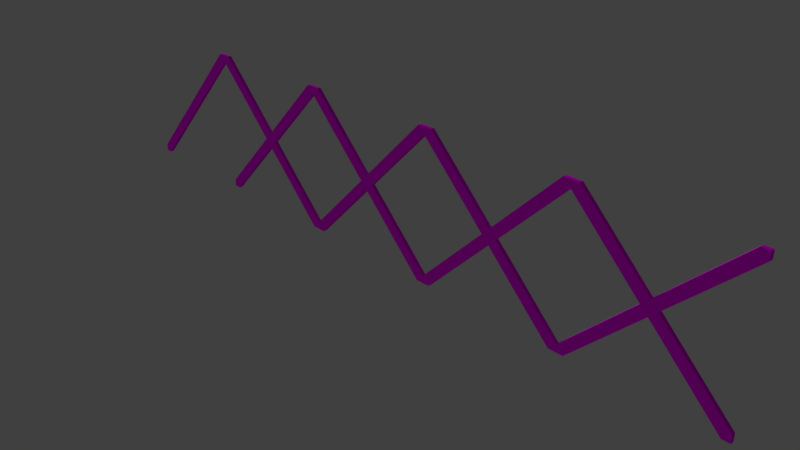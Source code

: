 # Source: crossbeams_end.blend  (saved by Blender 2.79.0; exported with 4.5.12 LTS)
import bpy
from mathutils import Matrix  # noqa: F401  (used for matrix-valued properties, if any)

bpy.ops.wm.read_factory_settings(use_empty=True)
scene = bpy.context.scene
scene.name = 'Scene'

# ---- collections
col_collection_1 = bpy.data.collections.new('Collection 1'); scene.collection.children.link(col_collection_1)

# ---- images (referenced by path relative to the original .blend; pixels are not part of the script)
import os
ASSET_DIR = os.environ.get("B2B_ASSET_DIR", "")  # directory of the original .blend (textures are referenced by path, not embedded)
HERE = os.path.dirname(os.path.abspath(__file__))  # packed textures are extracted next to this script under _unpacked/

def load_image(name, relpath, width, height, colorspace="sRGB"):
    """Load a texture the original file referenced (path relative to the .blend, or extracted next to this script)."""
    p = next((c for c in (os.path.join(HERE, relpath), os.path.join(ASSET_DIR, relpath)) if relpath and os.path.exists(c)), "")
    if p:
        img = bpy.data.images.load(p, check_existing=True)
        img.name = name
    else:  # same state as the original file: an image datablock whose file is absent (Cycles renders it pink)
        img = bpy.data.images.new(name, width, height)
        img.source = "FILE"
        img.filepath = "//" + (relpath or name)
    img.colorspace_settings.name = colorspace
    return img
img_texturescom_paint_scratched_1k_albedo_tif = load_image('TexturesCom_Paint_Scratched_1K_albedo.tif', 'TexturesCom_Paint_Scratched_1K_albedo.tif', 1024, 1024, 'sRGB')
img_texturescom_paint_scratched_1k_normal_tif = load_image('TexturesCom_Paint_Scratched_1K_normal.tif', 'TexturesCom_Paint_Scratched_1K_normal.tif', 1024, 1024, 'sRGB')

# ---- materials (node trees are filled in below, after node groups)
mat_painted_metal = bpy.data.materials.new('Painted metal')
mat_painted_metal.alpha_threshold = 0.0
mat_painted_metal.roughness = 0.5

# ---- material node trees
mat_painted_metal.use_nodes = True; mat_painted_metal.node_tree.nodes.clear()
_N = mat_painted_metal.node_tree.nodes; _L = mat_painted_metal.node_tree.links
n0 = _N.new('ShaderNodeOutputMaterial'); n0.name = 'Material Output'; n0.location = (300, 300)
n1 = _N.new('ShaderNodeBsdfDiffuse'); n1.name = 'Diffuse BSDF'; n1.location = (10, 300)
n2 = _N.new('ShaderNodeTexImage'); n2.name = 'Image Texture'; n2.location = (-180, 300)
n2.width = 140
n2.image = img_texturescom_paint_scratched_1k_albedo_tif
n3 = _N.new('ShaderNodeTexImage'); n3.name = 'Image Texture.001'; n3.location = (-163, -17)
n3.width = 140
n3.image = img_texturescom_paint_scratched_1k_normal_tif
n4 = _N.new('ShaderNodeNormalMap'); n4.name = 'Normal Map'; n4.location = (48, -17)
n5 = _N.new('ShaderNodeDisplacement'); n5.name = 'Displacement'; n5.location = (0, 0)
n5.inputs[1].default_value = 0.0
n5.inputs[2].default_value = 0.1
_L.new(n1.outputs[0], n0.inputs[0])
_L.new(n2.outputs[0], n1.inputs[0])
_L.new(n3.outputs[0], n4.inputs[1])
_L.new(n4.outputs[0], n5.inputs[0])
_L.new(n5.outputs[0], n0.inputs[2])
n0.is_active_output = True

# ---- world
world_world = bpy.data.worlds.new('World'); scene.world = world_world
world_world.color = (0.05088, 0.05088, 0.05088)
world_world.use_sun_shadow = False
world_world.sun_shadow_jitter_overblur = 0.0
world_world.cycles.sampling_method = 'MANUAL'

# ---- cameras
cam_camera = bpy.data.cameras.new('Camera')
cam_camera.clip_end = 100.0
cam_camera.lens = 35.0
cam_camera.sensor_width = 32.0
cam_camera.sensor_height = 18.0
cam_camera.ortho_scale = 7.314
cam_camera.dof.focus_distance = 0.0

# ---- lights
light_lamp = bpy.data.lights.new('Lamp', 'SUN')
light_lamp.transmission_factor = 0.0
light_lamp.cutoff_distance = 30.0
light_lamp.angle = 0.1993
light_lamp.energy = 1.0
light_lamp.shadow_buffer_clip_start = 1.001
light_lamp.shadow_soft_size = 0.1
light_lamp.shadow_cascade_max_distance = 1000.0

# ---- meshes
me_cube_014 = bpy.data.meshes.new('Cube.014')
me_cube_014.from_pydata([(-4.05, -0.025, 0.95), (-3.95, -0.025, 1.05), (-4.0, -0.025, 1.1), (-4.1, -0.025, 1.0), (-4.0, -0.025, 0.9), (-3.9, -0.025, 1.0), (-4.0, 0.025, 1.1), (-4.1, 0.025, 1.0), (-4.0, 0.025, 0.9), (-3.9, 0.025, 1.0), (-3.95, 0.025, 1.05), (-4.05, 0.025, 0.95), (3.95, -0.025, 0.95), (4.05, -0.025, 1.05), (4.0, -0.025, 1.1), (3.9, -0.025, 1.0), (4.0, -0.025, 0.9), (4.1, -0.025, 1.0), (4.0, 0.025, 1.1), (3.9, 0.025, 1.0), (4.0, 0.025, 0.9), (4.1, 0.025, 1.0), (4.05, 0.025, 1.05), (3.95, 0.025, 0.95), (3.0, -0.025, 5.96e-08), (3.95, -0.025, 0.95), (3.9, -0.025, 1.0), (3.0, -0.025, 0.1), (3.0, 0.025, 0.1), (3.0, 0.025, 5.96e-08), (3.1, -0.025, 5.96e-08), (4.0, -0.025, 0.9), (3.9, 0.025, 1.0), (3.95, 0.025, 0.95), (3.1, 0.025, 5.96e-08), (4.0, 0.025, 0.9), (4.05, -0.025, 1.05), (5.0, -0.025, 2.0), (4.9, -0.025, 2.0), (4.0, -0.025, 1.1), (4.1, -0.025, 1.0), (5.0, -0.025, 1.9), (4.9, 0.025, 2.0), (5.0, 0.025, 2.0), (4.0, 0.025, 1.1), (4.1, 0.025, 1.0), (5.0, 0.025, 1.9), (4.05, 0.025, 1.05), (5.0, 0.025, 5.96e-08), (4.05, 0.025, 0.95), (4.1, 0.025, 1.0), (5.0, 0.025, 0.1), (5.0, -0.025, 0.1), (5.0, -0.025, 5.96e-08), (4.9, 0.025, 5.96e-08), (4.0, 0.025, 0.9), (4.1, -0.025, 1.0), (4.05, -0.025, 0.95), (4.9, -0.025, 5.96e-08), (4.0, -0.025, 0.9), (3.95, 0.025, 1.05), (3.0, 0.025, 2.0), (3.1, 0.025, 2.0), (4.0, 0.025, 1.1), (3.9, 0.025, 1.0), (3.0, 0.025, 1.9), (3.1, -0.025, 2.0), (3.0, -0.025, 2.0), (4.0, -0.025, 1.1), (3.9, -0.025, 1.0), (3.0, -0.025, 1.9), (3.95, -0.025, 1.05), (-5.0, -0.025, 5.96e-08), (-4.05, -0.025, 0.95), (-4.1, -0.025, 1.0), (-5.0, -0.025, 0.1), (-5.0, 0.025, 0.1), (-5.0, 0.025, 5.96e-08), (-4.9, -0.025, 5.96e-08), (-4.0, -0.025, 0.9), (-4.1, 0.025, 1.0), (-4.05, 0.025, 0.95), (-4.9, 0.025, 5.96e-08), (-4.0, 0.025, 0.9), (-3.95, -0.025, 1.05), (-3.0, -0.025, 2.0), (-3.1, -0.025, 2.0), (-4.0, -0.025, 1.1), (-3.9, -0.025, 1.0), (-3.0, -0.025, 1.9), (-3.1, 0.025, 2.0), (-3.0, 0.025, 2.0), (-4.0, 0.025, 1.1), (-3.9, 0.025, 1.0), (-3.0, 0.025, 1.9), (-3.95, 0.025, 1.05), (-1.0, 0.025, 5.96e-08), (-1.95, 0.025, 0.95), (-1.9, 0.025, 1.0), (-1.0, 0.025, 0.1), (-1.0, -0.025, 0.1), (-1.0, -0.025, 5.96e-08), (-1.1, 0.025, 5.96e-08), (-2.0, 0.025, 0.9), (-1.9, -0.025, 1.0), (-1.95, -0.025, 0.95), (-1.1, -0.025, 5.96e-08), (-2.0, -0.025, 0.9), (-2.05, 0.025, 1.05), (-3.0, 0.025, 2.0), (-2.9, 0.025, 2.0), (-2.0, 0.025, 1.1), (-2.1, 0.025, 1.0), (-3.0, 0.025, 1.9), (-2.9, -0.025, 2.0), (-3.0, -0.025, 2.0), (-2.0, -0.025, 1.1), (-2.1, -0.025, 1.0), (-3.0, -0.025, 1.9), (-2.05, -0.025, 1.05), (3.0, 0.025, 5.96e-08), (2.05, 0.025, 0.95), (2.1, 0.025, 1.0), (3.0, 0.025, 0.1), (3.0, -0.025, 0.1), (3.0, -0.025, 5.96e-08), (2.9, 0.025, 5.96e-08), (2.0, 0.025, 0.9), (2.1, -0.025, 1.0), (2.05, -0.025, 0.95), (2.9, -0.025, 5.96e-08), (2.0, -0.025, 0.9), (1.95, 0.025, 1.05), (1.0, 0.025, 2.0), (1.1, 0.025, 2.0), (2.0, 0.025, 1.1), (1.9, 0.025, 1.0), (1.0, 0.025, 1.9), (1.1, -0.025, 2.0), (1.0, -0.025, 2.0), (2.0, -0.025, 1.1), (1.9, -0.025, 1.0), (1.0, -0.025, 1.9), (1.95, -0.025, 1.05), (1.0, 0.025, 5.96e-08), (0.05, 0.025, 0.95), (0.1, 0.025, 1.0), (1.0, 0.025, 0.1), (1.0, -0.025, 0.1), (1.0, -0.025, 5.96e-08), (0.9, 0.025, 5.96e-08), (-7.629e-07, 0.025, 0.9), (0.1, -0.025, 1.0), (0.05, -0.025, 0.95), (0.9, -0.025, 5.96e-08), (-7.629e-07, -0.025, 0.9), (-0.05, 0.025, 1.05), (-1.0, 0.025, 2.0), (-0.9, 0.025, 2.0), (-7.629e-07, 0.025, 1.1), (-0.1, 0.025, 1.0), (-1.0, 0.025, 1.9), (-0.9, -0.025, 2.0), (-1.0, -0.025, 2.0), (-7.629e-07, -0.025, 1.1), (-0.1, -0.025, 1.0), (-1.0, -0.025, 1.9), (-0.05, -0.025, 1.05), (1.0, -0.025, 5.96e-08), (1.95, -0.025, 0.95), (1.9, -0.025, 1.0), (1.0, -0.025, 0.1), (1.0, 0.025, 0.1), (1.0, 0.025, 5.96e-08), (1.1, -0.025, 5.96e-08), (2.0, -0.025, 0.9), (1.9, 0.025, 1.0), (1.95, 0.025, 0.95), (1.1, 0.025, 5.96e-08), (2.0, 0.025, 0.9), (2.05, -0.025, 1.05), (3.0, -0.025, 2.0), (2.9, -0.025, 2.0), (2.0, -0.025, 1.1), (2.1, -0.025, 1.0), (3.0, -0.025, 1.9), (2.9, 0.025, 2.0), (3.0, 0.025, 2.0), (2.0, 0.025, 1.1), (2.1, 0.025, 1.0), (3.0, 0.025, 1.9), (2.05, 0.025, 1.05), (1.95, -0.025, 0.95), (2.05, -0.025, 1.05), (2.0, -0.025, 1.1), (1.9, -0.025, 1.0), (2.0, -0.025, 0.9), (2.1, -0.025, 1.0), (2.0, 0.025, 1.1), (1.9, 0.025, 1.0), (2.0, 0.025, 0.9), (2.1, 0.025, 1.0), (2.05, 0.025, 1.05), (1.95, 0.025, 0.95), (-3.0, -0.025, 5.96e-08), (-2.05, -0.025, 0.95), (-2.1, -0.025, 1.0), (-3.0, -0.025, 0.1), (-3.0, 0.025, 0.1), (-3.0, 0.025, 5.96e-08), (-2.9, -0.025, 5.96e-08), (-2.0, -0.025, 0.9), (-2.1, 0.025, 1.0), (-2.05, 0.025, 0.95), (-2.9, 0.025, 5.96e-08), (-2.0, 0.025, 0.9), (-1.95, -0.025, 1.05), (-1.0, -0.025, 2.0), (-1.1, -0.025, 2.0), (-2.0, -0.025, 1.1), (-1.9, -0.025, 1.0), (-1.0, -0.025, 1.9), (-1.1, 0.025, 2.0), (-1.0, 0.025, 2.0), (-2.0, 0.025, 1.1), (-1.9, 0.025, 1.0), (-1.0, 0.025, 1.9), (-1.95, 0.025, 1.05), (-2.05, -0.025, 0.95), (-1.95, -0.025, 1.05), (-2.0, -0.025, 1.1), (-2.1, -0.025, 1.0), (-2.0, -0.025, 0.9), (-1.9, -0.025, 1.0), (-2.0, 0.025, 1.1), (-2.1, 0.025, 1.0), (-2.0, 0.025, 0.9), (-1.9, 0.025, 1.0), (-1.95, 0.025, 1.05), (-2.05, 0.025, 0.95), (-0.05, -0.025, 0.95), (0.05, -0.025, 1.05), (0.0, -0.025, 1.1), (-0.1, -0.025, 1.0), (0.0, -0.025, 0.9), (0.1, -0.025, 1.0), (0.0, 0.025, 1.1), (-0.1, 0.025, 1.0), (0.0, 0.025, 0.9), (0.1, 0.025, 1.0), (0.05, 0.025, 1.05), (-0.05, 0.025, 0.95), (-1.0, -0.025, 5.96e-08), (-0.05, -0.025, 0.95), (-0.1, -0.025, 1.0), (-1.0, -0.025, 0.1), (-1.0, 0.025, 0.1), (-1.0, 0.025, 5.96e-08), (-0.9, -0.025, 5.96e-08), (0.0, -0.025, 0.9), (-0.1, 0.025, 1.0), (-0.05, 0.025, 0.95), (-0.9, 0.025, 5.96e-08), (0.0, 0.025, 0.9), (0.05, -0.025, 1.05), (1.0, -0.025, 2.0), (0.9, -0.025, 2.0), (0.0, -0.025, 1.1), (0.1, -0.025, 1.0), (1.0, -0.025, 1.9), (0.9, 0.025, 2.0), (1.0, 0.025, 2.0), (0.0, 0.025, 1.1), (0.1, 0.025, 1.0), (1.0, 0.025, 1.9), (0.05, 0.025, 1.05)], [], [(0, 1, 2, 3), (4, 5, 1, 0), (3, 2, 6, 7), (8, 9, 5, 4), (7, 6, 10, 11), (11, 10, 9, 8), (1, 5, 9, 10, 6, 2), (3, 7, 11, 8, 4, 0), (12, 13, 14, 15), (16, 17, 13, 12), (15, 14, 18, 19), (20, 21, 17, 16), (19, 18, 22, 23), (23, 22, 21, 20), (13, 17, 21, 22, 18, 14), (15, 19, 23, 20, 16, 12), (24, 25, 26, 27), (27, 28, 29, 24), (30, 31, 25, 24), (27, 26, 32, 28), (28, 32, 33, 29), (24, 29, 34, 30), (34, 35, 31, 30), (29, 33, 35, 34), (25, 31, 35, 33, 32, 26), (36, 37, 38, 39), (40, 41, 37, 36), (42, 38, 37, 43), (39, 38, 42, 44), (45, 46, 41, 40), (43, 37, 41, 46), (44, 42, 43, 47), (47, 43, 46, 45), (36, 39, 44, 47, 45, 40), (48, 49, 50, 51), (51, 52, 53, 48), (54, 55, 49, 48), (51, 50, 56, 52), (52, 56, 57, 53), (48, 53, 58, 54), (58, 59, 55, 54), (53, 57, 59, 58), (49, 55, 59, 57, 56, 50), (60, 61, 62, 63), (64, 65, 61, 60), (66, 62, 61, 67), (63, 62, 66, 68), (69, 70, 65, 64), (67, 61, 65, 70), (68, 66, 67, 71), (71, 67, 70, 69), (60, 63, 68, 71, 69, 64), (72, 73, 74, 75), (75, 76, 77, 72), (78, 79, 73, 72), (75, 74, 80, 76), (76, 80, 81, 77), (72, 77, 82, 78), (82, 83, 79, 78), (77, 81, 83, 82), (73, 79, 83, 81, 80, 74), (84, 85, 86, 87), (88, 89, 85, 84), (90, 86, 85, 91), (87, 86, 90, 92), (93, 94, 89, 88), (91, 85, 89, 94), (92, 90, 91, 95), (95, 91, 94, 93), (84, 87, 92, 95, 93, 88), (96, 97, 98, 99), (99, 100, 101, 96), (102, 103, 97, 96), (99, 98, 104, 100), (100, 104, 105, 101), (96, 101, 106, 102), (106, 107, 103, 102), (101, 105, 107, 106), (97, 103, 107, 105, 104, 98), (108, 109, 110, 111), (112, 113, 109, 108), (114, 110, 109, 115), (111, 110, 114, 116), (117, 118, 113, 112), (115, 109, 113, 118), (116, 114, 115, 119), (119, 115, 118, 117), (108, 111, 116, 119, 117, 112), (120, 121, 122, 123), (123, 124, 125, 120), (126, 127, 121, 120), (123, 122, 128, 124), (124, 128, 129, 125), (120, 125, 130, 126), (130, 131, 127, 126), (125, 129, 131, 130), (121, 127, 131, 129, 128, 122), (132, 133, 134, 135), (136, 137, 133, 132), (138, 134, 133, 139), (135, 134, 138, 140), (141, 142, 137, 136), (139, 133, 137, 142), (140, 138, 139, 143), (143, 139, 142, 141), (132, 135, 140, 143, 141, 136), (144, 145, 146, 147), (147, 148, 149, 144), (150, 151, 145, 144), (147, 146, 152, 148), (148, 152, 153, 149), (144, 149, 154, 150), (154, 155, 151, 150), (149, 153, 155, 154), (145, 151, 155, 153, 152, 146), (156, 157, 158, 159), (160, 161, 157, 156), (162, 158, 157, 163), (159, 158, 162, 164), (165, 166, 161, 160), (163, 157, 161, 166), (164, 162, 163, 167), (167, 163, 166, 165), (156, 159, 164, 167, 165, 160), (168, 169, 170, 171), (171, 172, 173, 168), (174, 175, 169, 168), (171, 170, 176, 172), (172, 176, 177, 173), (168, 173, 178, 174), (178, 179, 175, 174), (173, 177, 179, 178), (169, 175, 179, 177, 176, 170), (180, 181, 182, 183), (184, 185, 181, 180), (186, 182, 181, 187), (183, 182, 186, 188), (189, 190, 185, 184), (187, 181, 185, 190), (188, 186, 187, 191), (191, 187, 190, 189), (180, 183, 188, 191, 189, 184), (192, 193, 194, 195), (196, 197, 193, 192), (195, 194, 198, 199), (200, 201, 197, 196), (199, 198, 202, 203), (203, 202, 201, 200), (193, 197, 201, 202, 198, 194), (195, 199, 203, 200, 196, 192), (204, 205, 206, 207), (207, 208, 209, 204), (210, 211, 205, 204), (207, 206, 212, 208), (208, 212, 213, 209), (204, 209, 214, 210), (214, 215, 211, 210), (209, 213, 215, 214), (205, 211, 215, 213, 212, 206), (216, 217, 218, 219), (220, 221, 217, 216), (222, 218, 217, 223), (219, 218, 222, 224), (225, 226, 221, 220), (223, 217, 221, 226), (224, 222, 223, 227), (227, 223, 226, 225), (216, 219, 224, 227, 225, 220), (228, 229, 230, 231), (232, 233, 229, 228), (231, 230, 234, 235), (236, 237, 233, 232), (235, 234, 238, 239), (239, 238, 237, 236), (229, 233, 237, 238, 234, 230), (231, 235, 239, 236, 232, 228), (240, 241, 242, 243), (244, 245, 241, 240), (243, 242, 246, 247), (248, 249, 245, 244), (247, 246, 250, 251), (251, 250, 249, 248), (241, 245, 249, 250, 246, 242), (243, 247, 251, 248, 244, 240), (252, 253, 254, 255), (255, 256, 257, 252), (258, 259, 253, 252), (255, 254, 260, 256), (256, 260, 261, 257), (252, 257, 262, 258), (262, 263, 259, 258), (257, 261, 263, 262), (253, 259, 263, 261, 260, 254), (264, 265, 266, 267), (268, 269, 265, 264), (270, 266, 265, 271), (267, 266, 270, 272), (273, 274, 269, 268), (271, 265, 269, 274), (272, 270, 271, 275), (275, 271, 274, 273), (264, 267, 272, 275, 273, 268)])
_uv = me_cube_014.uv_layers.new(name='UVMap')
_uv.uv.foreach_set('vector', [0.4338, 0.4465, 0.5056, 0.5183, 0.4697, 0.5542, 0.3979, 0.4824, 0.4697, 0.4106, 0.5414, 0.4824, 0.5056, 0.5183, 0.4338, 0.4465, 0.589, 0.4627, 0.589, 0.5345, 0.5532, 0.5345, 0.5532, 0.4627, 0.5532, 0.4302, 0.5532, 0.502, 0.589, 0.502, 0.589, 0.4302, 0.3979, 0.4824, 0.4697, 0.5542, 0.5056, 0.5183, 0.4338, 0.4465, 0.4338, 0.4465, 0.5056, 0.5183, 0.5414, 0.4824, 0.4697, 0.4106, 0.5712, 0.1252, 0.5712, 0.1326, 0.571, 0.1326, 0.571, 0.1252, 0.571, 0.1176, 0.5712, 0.1176, 0.5712, 0.08505, 0.571, 0.08505, 0.571, 0.09271, 0.571, 0.1, 0.5712, 0.1, 0.5712, 0.09271, 0.4338, 0.4465, 0.5056, 0.5183, 0.4697, 0.5542, 0.3979, 0.4824, 0.4697, 0.4106, 0.5414, 0.4824, 0.5056, 0.5183, 0.4338, 0.4465, 0.589, 0.4627, 0.589, 0.5345, 0.5532, 0.5345, 0.5532, 0.4627, 0.5532, 0.4302, 0.5532, 0.502, 0.589, 0.502, 0.589, 0.4302, 0.3979, 0.4824, 0.4697, 0.5542, 0.5056, 0.5183, 0.4338, 0.4465, 0.4338, 0.4465, 0.5056, 0.5183, 0.5414, 0.4824, 0.4697, 0.4106, 0.5712, 0.1252, 0.5712, 0.1326, 0.571, 0.1326, 0.571, 0.1252, 0.571, 0.1176, 0.5712, 0.1176, 0.5712, 0.08505, 0.571, 0.08505, 0.571, 0.09271, 0.571, 0.1, 0.5712, 0.1, 0.5712, 0.09271, -0.2482, -0.2355, 0.4338, 0.4465, 0.3979, 0.4824, -0.2482, -0.1637, 0.411, 0.5597, 0.4468, 0.5597, 0.4468, 0.509, 0.411, 0.509, -0.1764, -0.2355, 0.4697, 0.4106, 0.4338, 0.4465, -0.2482, -0.2355, 0.589, -0.1833, 0.589, 0.4627, 0.5532, 0.4627, 0.5532, -0.1833, -0.2482, -0.1637, 0.3979, 0.4824, 0.4338, 0.4465, -0.2482, -0.2355, 0.411, 0.509, 0.4468, 0.509, 0.4468, 0.4582, 0.411, 0.4582, 0.5532, -0.2158, 0.5532, 0.4302, 0.589, 0.4302, 0.589, -0.2158, -0.2482, -0.2355, 0.4338, 0.4465, 0.4697, 0.4106, -0.1764, -0.2355, 0.5712, 0.09271, 0.5712, 0.1, 0.571, 0.1, 0.571, 0.09271, 0.571, 0.08505, 0.5712, 0.08505, 0.5056, 0.5183, 1.187, 1.2, 1.116, 1.2, 0.4697, 0.5542, 0.5414, 0.4824, 1.187, 1.128, 1.187, 1.2, 0.5056, 0.5183, -0.5894, 0.1259, -0.5894, 0.01777, 0.2757, 0.01777, 0.2757, 0.1259, 0.589, 0.5345, 0.589, 1.181, 0.5532, 1.181, 0.5532, 0.5345, 0.5532, 0.502, 0.5532, 1.148, 0.589, 1.148, 0.589, 0.502, 0.2757, 0.1259, 0.2757, 0.01777, 0.2974, 0.01777, 0.2974, 0.1259, 0.4697, 0.5542, 1.116, 1.2, 1.187, 1.2, 0.5056, 0.5183, 0.5056, 0.5183, 1.187, 1.2, 1.187, 1.128, 0.5414, 0.4824, 0.5712, 0.1252, 0.5712, 0.1176, 0.571, 0.1176, 0.571, 0.1252, 0.571, 0.1326, 0.5712, 0.1326, -0.2482, -0.2355, 0.4338, 0.4465, 0.3979, 0.4824, -0.2482, -0.1637, 0.411, 0.5597, 0.4468, 0.5597, 0.4468, 0.509, 0.411, 0.509, -0.1764, -0.2355, 0.4697, 0.4106, 0.4338, 0.4465, -0.2482, -0.2355, 0.589, -0.1833, 0.589, 0.4627, 0.5532, 0.4627, 0.5532, -0.1833, -0.2482, -0.1637, 0.3979, 0.4824, 0.4338, 0.4465, -0.2482, -0.2355, 0.411, 0.509, 0.4468, 0.509, 0.4468, 0.4582, 0.411, 0.4582, 0.5532, -0.2158, 0.5532, 0.4302, 0.589, 0.4302, 0.589, -0.2158, -0.2482, -0.2355, 0.4338, 0.4465, 0.4697, 0.4106, -0.1764, -0.2355, 0.5712, 0.09271, 0.5712, 0.1, 0.571, 0.1, 0.571, 0.09271, 0.571, 0.08505, 0.5712, 0.08505, 0.5056, 0.5183, 1.187, 1.2, 1.116, 1.2, 0.4697, 0.5542, 0.5414, 0.4824, 1.187, 1.128, 1.187, 1.2, 0.5056, 0.5183, -0.5894, 0.1259, -0.5894, 0.01777, 0.2757, 0.01777, 0.2757, 0.1259, 0.589, 0.5345, 0.589, 1.181, 0.5532, 1.181, 0.5532, 0.5345, 0.5532, 0.502, 0.5532, 1.148, 0.589, 1.148, 0.589, 0.502, 0.2757, 0.1259, 0.2757, 0.01777, 0.2974, 0.01777, 0.2974, 0.1259, 0.4697, 0.5542, 1.116, 1.2, 1.187, 1.2, 0.5056, 0.5183, 0.5056, 0.5183, 1.187, 1.2, 1.187, 1.128, 0.5414, 0.4824, 0.5712, 0.1252, 0.5712, 0.1176, 0.571, 0.1176, 0.571, 0.1252, 0.571, 0.1326, 0.5712, 0.1326, -0.2482, -0.2355, 0.4338, 0.4465, 0.3979, 0.4824, -0.2482, -0.1637, 0.411, 0.5597, 0.4468, 0.5597, 0.4468, 0.509, 0.411, 0.509, -0.1764, -0.2355, 0.4697, 0.4106, 0.4338, 0.4465, -0.2482, -0.2355, 0.589, -0.1833, 0.589, 0.4627, 0.5532, 0.4627, 0.5532, -0.1833, -0.2482, -0.1637, 0.3979, 0.4824, 0.4338, 0.4465, -0.2482, -0.2355, 0.411, 0.509, 0.4468, 0.509, 0.4468, 0.4582, 0.411, 0.4582, 0.5532, -0.2158, 0.5532, 0.4302, 0.589, 0.4302, 0.589, -0.2158, -0.2482, -0.2355, 0.4338, 0.4465, 0.4697, 0.4106, -0.1764, -0.2355, 0.5712, 0.09271, 0.5712, 0.1, 0.571, 0.1, 0.571, 0.09271, 0.571, 0.08505, 0.5712, 0.08505, 0.5056, 0.5183, 1.187, 1.2, 1.116, 1.2, 0.4697, 0.5542, 0.5414, 0.4824, 1.187, 1.128, 1.187, 1.2, 0.5056, 0.5183, -0.5894, 0.1259, -0.5894, 0.01777, 0.2757, 0.01777, 0.2757, 0.1259, 0.589, 0.5345, 0.589, 1.181, 0.5532, 1.181, 0.5532, 0.5345, 0.5532, 0.502, 0.5532, 1.148, 0.589, 1.148, 0.589, 0.502, 0.2757, 0.1259, 0.2757, 0.01777, 0.2974, 0.01777, 0.2974, 0.1259, 0.4697, 0.5542, 1.116, 1.2, 1.187, 1.2, 0.5056, 0.5183, 0.5056, 0.5183, 1.187, 1.2, 1.187, 1.128, 0.5414, 0.4824, 0.5712, 0.1252, 0.5712, 0.1176, 0.571, 0.1176, 0.571, 0.1252, 0.571, 0.1326, 0.5712, 0.1326, -0.2482, -0.2355, 0.4338, 0.4465, 0.3979, 0.4824, -0.2482, -0.1637, 0.411, 0.5597, 0.4468, 0.5597, 0.4468, 0.509, 0.411, 0.509, -0.1764, -0.2355, 0.4697, 0.4106, 0.4338, 0.4465, -0.2482, -0.2355, 0.589, -0.1833, 0.589, 0.4627, 0.5532, 0.4627, 0.5532, -0.1833, -0.2482, -0.1637, 0.3979, 0.4824, 0.4338, 0.4465, -0.2482, -0.2355, 0.411, 0.509, 0.4468, 0.509, 0.4468, 0.4582, 0.411, 0.4582, 0.5532, -0.2158, 0.5532, 0.4302, 0.589, 0.4302, 0.589, -0.2158, -0.2482, -0.2355, 0.4338, 0.4465, 0.4697, 0.4106, -0.1764, -0.2355, 0.5712, 0.09271, 0.5712, 0.1, 0.571, 0.1, 0.571, 0.09271, 0.571, 0.08505, 0.5712, 0.08505, 0.5056, 0.5183, 1.187, 1.2, 1.116, 1.2, 0.4697, 0.5542, 0.5414, 0.4824, 1.187, 1.128, 1.187, 1.2, 0.5056, 0.5183, -0.5894, 0.1259, -0.5894, 0.01777, 0.2757, 0.01777, 0.2757, 0.1259, 0.589, 0.5345, 0.589, 1.181, 0.5532, 1.181, 0.5532, 0.5345, 0.5532, 0.502, 0.5532, 1.148, 0.589, 1.148, 0.589, 0.502, 0.2757, 0.1259, 0.2757, 0.01777, 0.2974, 0.01777, 0.2974, 0.1259, 0.4697, 0.5542, 1.116, 1.2, 1.187, 1.2, 0.5056, 0.5183, 0.5056, 0.5183, 1.187, 1.2, 1.187, 1.128, 0.5414, 0.4824, 0.5712, 0.1252, 0.5712, 0.1176, 0.571, 0.1176, 0.571, 0.1252, 0.571, 0.1326, 0.5712, 0.1326, -0.2482, -0.2355, 0.4338, 0.4465, 0.3979, 0.4824, -0.2482, -0.1637, 0.411, 0.5597, 0.4468, 0.5597, 0.4468, 0.509, 0.411, 0.509, -0.1764, -0.2355, 0.4697, 0.4106, 0.4338, 0.4465, -0.2482, -0.2355, 0.589, -0.1833, 0.589, 0.4627, 0.5532, 0.4627, 0.5532, -0.1833, -0.2482, -0.1637, 0.3979, 0.4824, 0.4338, 0.4465, -0.2482, -0.2355, 0.411, 0.509, 0.4468, 0.509, 0.4468, 0.4582, 0.411, 0.4582, 0.5532, -0.2158, 0.5532, 0.4302, 0.589, 0.4302, 0.589, -0.2158, -0.2482, -0.2355, 0.4338, 0.4465, 0.4697, 0.4106, -0.1764, -0.2355, 0.5712, 0.09271, 0.5712, 0.1, 0.571, 0.1, 0.571, 0.09271, 0.571, 0.08505, 0.5712, 0.08505, 0.5056, 0.5183, 1.187, 1.2, 1.116, 1.2, 0.4697, 0.5542, 0.5414, 0.4824, 1.187, 1.128, 1.187, 1.2, 0.5056, 0.5183, -0.5894, 0.1259, -0.5894, 0.01777, 0.2757, 0.01777, 0.2757, 0.1259, 0.589, 0.5345, 0.589, 1.181, 0.5532, 1.181, 0.5532, 0.5345, 0.5532, 0.502, 0.5532, 1.148, 0.589, 1.148, 0.589, 0.502, 0.2757, 0.1259, 0.2757, 0.01777, 0.2974, 0.01777, 0.2974, 0.1259, 0.4697, 0.5542, 1.116, 1.2, 1.187, 1.2, 0.5056, 0.5183, 0.5056, 0.5183, 1.187, 1.2, 1.187, 1.128, 0.5414, 0.4824, 0.5712, 0.1252, 0.5712, 0.1176, 0.571, 0.1176, 0.571, 0.1252, 0.571, 0.1326, 0.5712, 0.1326, -0.2482, -0.2355, 0.4338, 0.4465, 0.3979, 0.4824, -0.2482, -0.1637, 0.411, 0.5597, 0.4468, 0.5597, 0.4468, 0.509, 0.411, 0.509, -0.1764, -0.2355, 0.4697, 0.4106, 0.4338, 0.4465, -0.2482, -0.2355, 0.589, -0.1833, 0.589, 0.4627, 0.5532, 0.4627, 0.5532, -0.1833, -0.2482, -0.1637, 0.3979, 0.4824, 0.4338, 0.4465, -0.2482, -0.2355, 0.411, 0.509, 0.4468, 0.509, 0.4468, 0.4582, 0.411, 0.4582, 0.5532, -0.2158, 0.5532, 0.4302, 0.589, 0.4302, 0.589, -0.2158, -0.2482, -0.2355, 0.4338, 0.4465, 0.4697, 0.4106, -0.1764, -0.2355, 0.5712, 0.09271, 0.5712, 0.1, 0.571, 0.1, 0.571, 0.09271, 0.571, 0.08505, 0.5712, 0.08505, 0.5056, 0.5183, 1.187, 1.2, 1.116, 1.2, 0.4697, 0.5542, 0.5414, 0.4824, 1.187, 1.128, 1.187, 1.2, 0.5056, 0.5183, -0.5894, 0.1259, -0.5894, 0.01777, 0.2757, 0.01777, 0.2757, 0.1259, 0.589, 0.5345, 0.589, 1.181, 0.5532, 1.181, 0.5532, 0.5345, 0.5532, 0.502, 0.5532, 1.148, 0.589, 1.148, 0.589, 0.502, 0.2757, 0.1259, 0.2757, 0.01777, 0.2974, 0.01777, 0.2974, 0.1259, 0.4697, 0.5542, 1.116, 1.2, 1.187, 1.2, 0.5056, 0.5183, 0.5056, 0.5183, 1.187, 1.2, 1.187, 1.128, 0.5414, 0.4824, 0.5712, 0.1252, 0.5712, 0.1176, 0.571, 0.1176, 0.571, 0.1252, 0.571, 0.1326, 0.5712, 0.1326, -0.2482, -0.2355, 0.4338, 0.4465, 0.3979, 0.4824, -0.2482, -0.1637, 0.411, 0.5597, 0.4468, 0.5597, 0.4468, 0.509, 0.411, 0.509, -0.1764, -0.2355, 0.4697, 0.4106, 0.4338, 0.4465, -0.2482, -0.2355, 0.589, -0.1833, 0.589, 0.4627, 0.5532, 0.4627, 0.5532, -0.1833, -0.2482, -0.1637, 0.3979, 0.4824, 0.4338, 0.4465, -0.2482, -0.2355, 0.411, 0.509, 0.4468, 0.509, 0.4468, 0.4582, 0.411, 0.4582, 0.5532, -0.2158, 0.5532, 0.4302, 0.589, 0.4302, 0.589, -0.2158, -0.2482, -0.2355, 0.4338, 0.4465, 0.4697, 0.4106, -0.1764, -0.2355, 0.5712, 0.09271, 0.5712, 0.1, 0.571, 0.1, 0.571, 0.09271, 0.571, 0.08505, 0.5712, 0.08505, 0.5056, 0.5183, 1.187, 1.2, 1.116, 1.2, 0.4697, 0.5542, 0.5414, 0.4824, 1.187, 1.128, 1.187, 1.2, 0.5056, 0.5183, -0.5894, 0.1259, -0.5894, 0.01777, 0.2757, 0.01777, 0.2757, 0.1259, 0.589, 0.5345, 0.589, 1.181, 0.5532, 1.181, 0.5532, 0.5345, 0.5532, 0.502, 0.5532, 1.148, 0.589, 1.148, 0.589, 0.502, 0.2757, 0.1259, 0.2757, 0.01777, 0.2974, 0.01777, 0.2974, 0.1259, 0.4697, 0.5542, 1.116, 1.2, 1.187, 1.2, 0.5056, 0.5183, 0.5056, 0.5183, 1.187, 1.2, 1.187, 1.128, 0.5414, 0.4824, 0.5712, 0.1252, 0.5712, 0.1176, 0.571, 0.1176, 0.571, 0.1252, 0.571, 0.1326, 0.5712, 0.1326, 0.4338, 0.4465, 0.5056, 0.5183, 0.4697, 0.5542, 0.3979, 0.4824, 0.4697, 0.4106, 0.5414, 0.4824, 0.5056, 0.5183, 0.4338, 0.4465, 0.589, 0.4627, 0.589, 0.5345, 0.5532, 0.5345, 0.5532, 0.4627, 0.5532, 0.4302, 0.5532, 0.502, 0.589, 0.502, 0.589, 0.4302, 0.3979, 0.4824, 0.4697, 0.5542, 0.5056, 0.5183, 0.4338, 0.4465, 0.4338, 0.4465, 0.5056, 0.5183, 0.5414, 0.4824, 0.4697, 0.4106, 0.5712, 0.1252, 0.5712, 0.1326, 0.571, 0.1326, 0.571, 0.1252, 0.571, 0.1176, 0.5712, 0.1176, 0.5712, 0.08505, 0.571, 0.08505, 0.571, 0.09271, 0.571, 0.1, 0.5712, 0.1, 0.5712, 0.09271, -0.2482, -0.2355, 0.4338, 0.4465, 0.3979, 0.4824, -0.2482, -0.1637, 0.411, 0.5597, 0.4468, 0.5597, 0.4468, 0.509, 0.411, 0.509, -0.1764, -0.2355, 0.4697, 0.4106, 0.4338, 0.4465, -0.2482, -0.2355, 0.589, -0.1833, 0.589, 0.4627, 0.5532, 0.4627, 0.5532, -0.1833, -0.2482, -0.1637, 0.3979, 0.4824, 0.4338, 0.4465, -0.2482, -0.2355, 0.411, 0.509, 0.4468, 0.509, 0.4468, 0.4582, 0.411, 0.4582, 0.5532, -0.2158, 0.5532, 0.4302, 0.589, 0.4302, 0.589, -0.2158, -0.2482, -0.2355, 0.4338, 0.4465, 0.4697, 0.4106, -0.1764, -0.2355, 0.5712, 0.09271, 0.5712, 0.1, 0.571, 0.1, 0.571, 0.09271, 0.571, 0.08505, 0.5712, 0.08505, 0.5056, 0.5183, 1.187, 1.2, 1.116, 1.2, 0.4697, 0.5542, 0.5414, 0.4824, 1.187, 1.128, 1.187, 1.2, 0.5056, 0.5183, -0.5894, 0.1259, -0.5894, 0.01777, 0.2757, 0.01777, 0.2757, 0.1259, 0.589, 0.5345, 0.589, 1.181, 0.5532, 1.181, 0.5532, 0.5345, 0.5532, 0.502, 0.5532, 1.148, 0.589, 1.148, 0.589, 0.502, 0.2757, 0.1259, 0.2757, 0.01777, 0.2974, 0.01777, 0.2974, 0.1259, 0.4697, 0.5542, 1.116, 1.2, 1.187, 1.2, 0.5056, 0.5183, 0.5056, 0.5183, 1.187, 1.2, 1.187, 1.128, 0.5414, 0.4824, 0.5712, 0.1252, 0.5712, 0.1176, 0.571, 0.1176, 0.571, 0.1252, 0.571, 0.1326, 0.5712, 0.1326, 0.4338, 0.4465, 0.5056, 0.5183, 0.4697, 0.5542, 0.3979, 0.4824, 0.4697, 0.4106, 0.5414, 0.4824, 0.5056, 0.5183, 0.4338, 0.4465, 0.589, 0.4627, 0.589, 0.5345, 0.5532, 0.5345, 0.5532, 0.4627, 0.5532, 0.4302, 0.5532, 0.502, 0.589, 0.502, 0.589, 0.4302, 0.3979, 0.4824, 0.4697, 0.5542, 0.5056, 0.5183, 0.4338, 0.4465, 0.4338, 0.4465, 0.5056, 0.5183, 0.5414, 0.4824, 0.4697, 0.4106, 0.5712, 0.1252, 0.5712, 0.1326, 0.571, 0.1326, 0.571, 0.1252, 0.571, 0.1176, 0.5712, 0.1176, 0.5712, 0.08505, 0.571, 0.08505, 0.571, 0.09271, 0.571, 0.1, 0.5712, 0.1, 0.5712, 0.09271, 0.4338, 0.4465, 0.5056, 0.5183, 0.4697, 0.5542, 0.3979, 0.4824, 0.4697, 0.4106, 0.5414, 0.4824, 0.5056, 0.5183, 0.4338, 0.4465, 0.589, 0.4627, 0.589, 0.5345, 0.5532, 0.5345, 0.5532, 0.4627, 0.5532, 0.4302, 0.5532, 0.502, 0.589, 0.502, 0.589, 0.4302, 0.3979, 0.4824, 0.4697, 0.5542, 0.5056, 0.5183, 0.4338, 0.4465, 0.4338, 0.4465, 0.5056, 0.5183, 0.5414, 0.4824, 0.4697, 0.4106, 0.5712, 0.1252, 0.5712, 0.1326, 0.571, 0.1326, 0.571, 0.1252, 0.571, 0.1176, 0.5712, 0.1176, 0.5712, 0.08505, 0.571, 0.08505, 0.571, 0.09271, 0.571, 0.1, 0.5712, 0.1, 0.5712, 0.09271, -0.2482, -0.2355, 0.4338, 0.4465, 0.3979, 0.4824, -0.2482, -0.1637, 0.411, 0.5597, 0.4468, 0.5597, 0.4468, 0.509, 0.411, 0.509, -0.1764, -0.2355, 0.4697, 0.4106, 0.4338, 0.4465, -0.2482, -0.2355, 0.589, -0.1833, 0.589, 0.4627, 0.5532, 0.4627, 0.5532, -0.1833, -0.2482, -0.1637, 0.3979, 0.4824, 0.4338, 0.4465, -0.2482, -0.2355, 0.411, 0.509, 0.4468, 0.509, 0.4468, 0.4582, 0.411, 0.4582, 0.5532, -0.2158, 0.5532, 0.4302, 0.589, 0.4302, 0.589, -0.2158, -0.2482, -0.2355, 0.4338, 0.4465, 0.4697, 0.4106, -0.1764, -0.2355, 0.5712, 0.09271, 0.5712, 0.1, 0.571, 0.1, 0.571, 0.09271, 0.571, 0.08505, 0.5712, 0.08505, 0.5056, 0.5183, 1.187, 1.2, 1.116, 1.2, 0.4697, 0.5542, 0.5414, 0.4824, 1.187, 1.128, 1.187, 1.2, 0.5056, 0.5183, -0.5894, 0.1259, -0.5894, 0.01777, 0.2757, 0.01777, 0.2757, 0.1259, 0.589, 0.5345, 0.589, 1.181, 0.5532, 1.181, 0.5532, 0.5345, 0.5532, 0.502, 0.5532, 1.148, 0.589, 1.148, 0.589, 0.502, 0.2757, 0.1259, 0.2757, 0.01777, 0.2974, 0.01777, 0.2974, 0.1259, 0.4697, 0.5542, 1.116, 1.2, 1.187, 1.2, 0.5056, 0.5183, 0.5056, 0.5183, 1.187, 1.2, 1.187, 1.128, 0.5414, 0.4824, 0.5712, 0.1252, 0.5712, 0.1176, 0.571, 0.1176, 0.571, 0.1252, 0.571, 0.1326, 0.5712, 0.1326])
me_cube_014.materials.append(mat_painted_metal)
me_cube_014.use_remesh_preserve_volume = False
me_cube_014.use_remesh_preserve_attributes = False
me_cube_014.use_mirror_vertex_groups = False
me_cube_014.update()

# ---- objects
ob_beams = bpy.data.objects.new('Beams', me_cube_014)
ob_lamp = bpy.data.objects.new('Lamp', light_lamp)
ob_camera = bpy.data.objects.new('Camera', cam_camera)

# ---- transforms, parenting, visibility, modifiers, constraints
ob_beams.location = (0.0, 0.0, 0.0)
ob_beams.lineart.crease_threshold = 0.0
ob_lamp.location = (4.076, 1.005, 5.904)
ob_lamp.rotation_euler = (0.9748, 0.8334, 4.347)
ob_lamp.lock_rotations_4d = False
ob_lamp.empty_display_type = 'ARROWS'
ob_lamp.color = (0.0, 0.0, 0.0, 0.0)
ob_lamp.lineart.crease_threshold = 0.0
ob_camera.location = (7.481, -6.508, 5.344)
ob_camera.rotation_euler = (1.109, 0.0, 0.8149)
ob_camera.lock_rotations_4d = False
ob_camera.empty_display_type = 'ARROWS'
ob_camera.color = (0.0, 0.0, 0.0, 0.0)
ob_camera.display_type = 'WIRE'
ob_camera.lineart.crease_threshold = 0.0

# ---- collection membership
col_collection_1.objects.link(ob_beams)
col_collection_1.objects.link(ob_lamp)
col_collection_1.objects.link(ob_camera)

# ---- scene / render settings (as saved in the file)
scene.camera = ob_camera
scene.frame_start = 1; scene.frame_end = 250; scene.frame_set(1)
scene.render.engine = 'CYCLES'
scene.render.resolution_percentage = 50
scene.render.dither_intensity = 0.0
scene.cycles.use_denoising = False
scene.cycles.samples = 128
scene.cycles.sampling_pattern = 'TABULATED_SOBOL'
scene.cycles.use_adaptive_sampling = False
scene.cycles.use_light_tree = False
scene.cycles.blur_glossy = 0.0
scene.cycles.sample_clamp_indirect = 0.0
scene.view_settings.view_transform = 'Standard'
bpy.context.view_layer.update()
